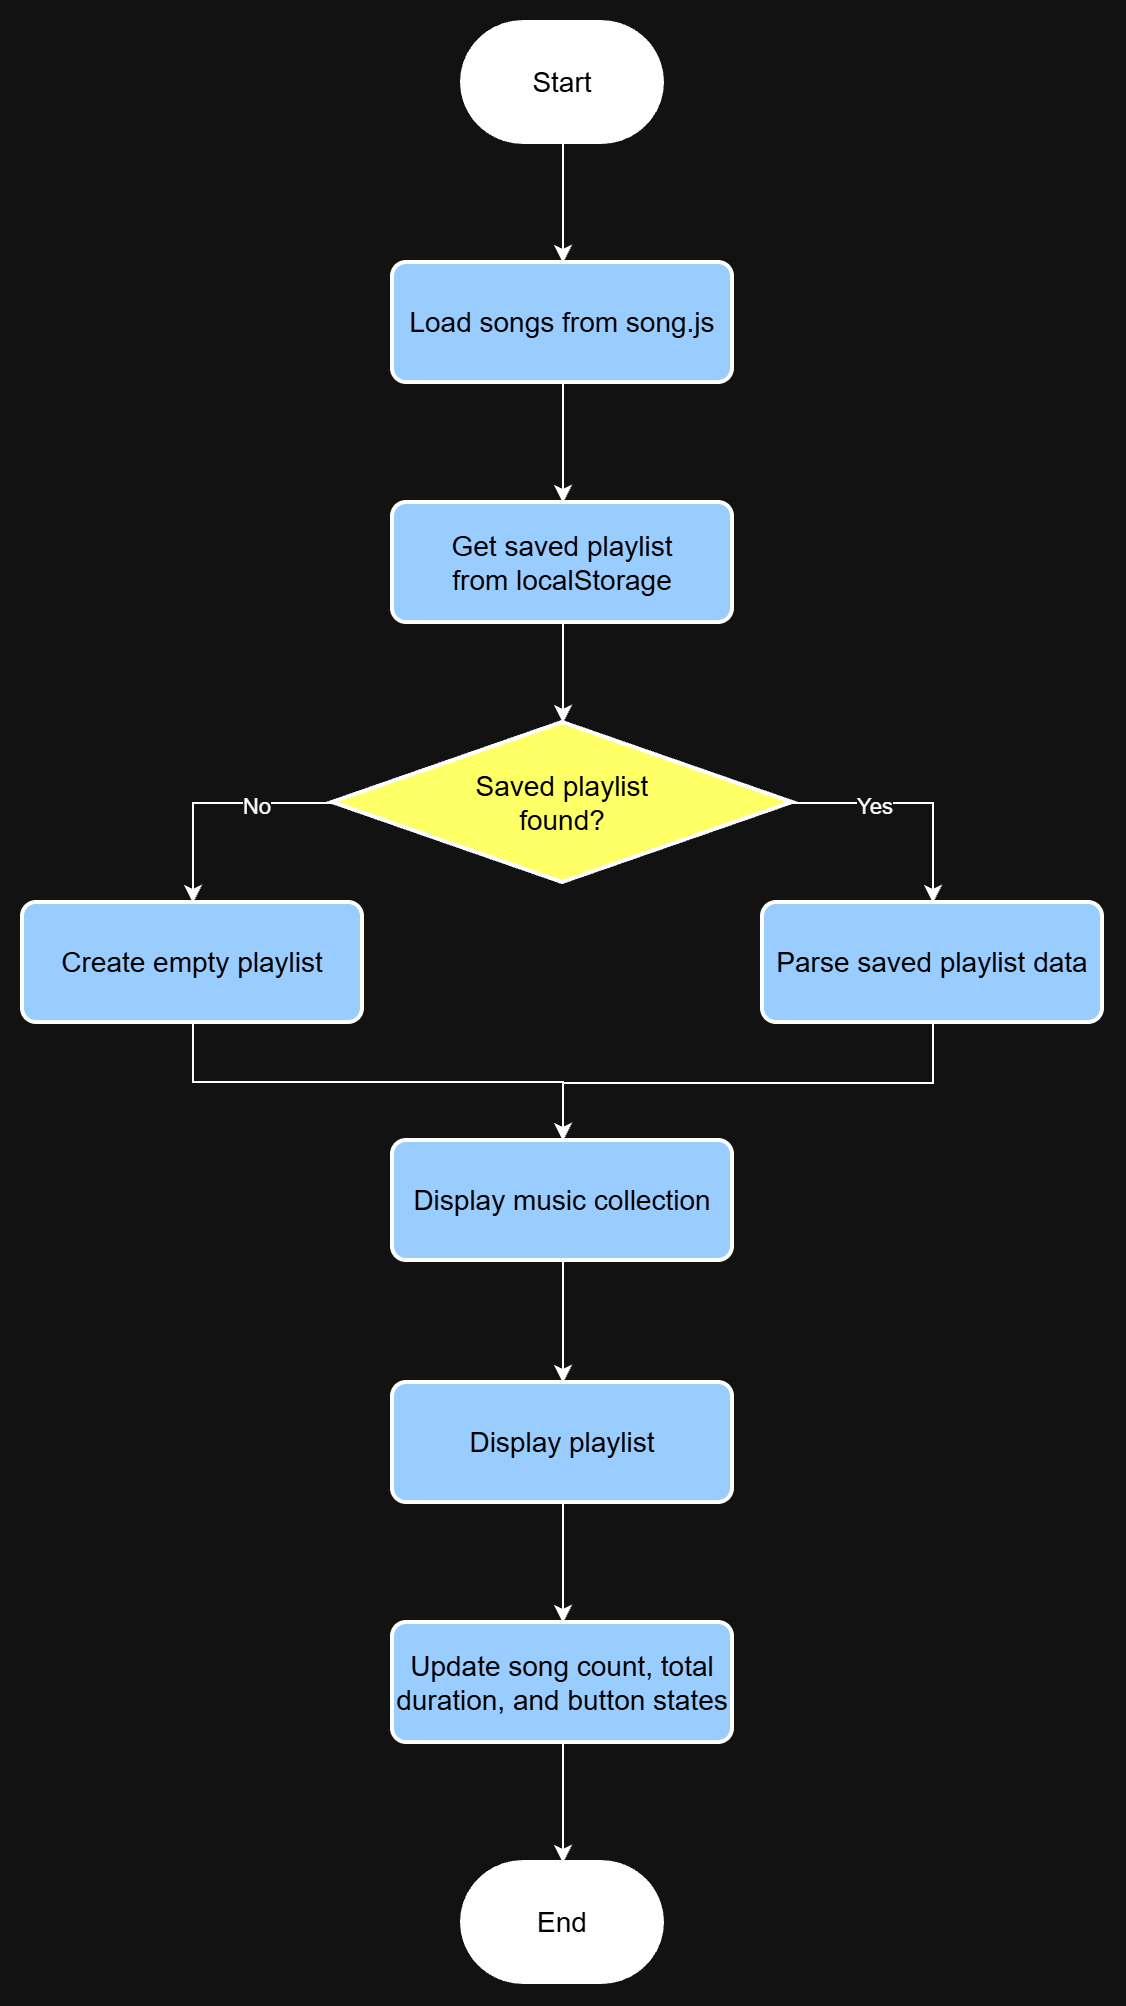

The diagram above was exported from draw.io. Its source (the exported page's mxGraphModel, read from the mxfile embedded in the PNG):
<mxGraphModel dx="742" dy="1025" grid="1" gridSize="10" guides="1" tooltips="1" connect="1" arrows="1" fold="1" page="1" pageScale="1" pageWidth="827" pageHeight="1169" math="0" shadow="0">
  <root>
    <mxCell id="0" />
    <mxCell id="1" parent="0" />
    <mxCell id="L8Gx522qpr6zTaYTQimu-3" edge="1" parent="1" source="L8Gx522qpr6zTaYTQimu-1" style="edgeStyle=orthogonalEdgeStyle;rounded=0;orthogonalLoop=1;jettySize=auto;html=1;entryX=0.5;entryY=0;entryDx=0;entryDy=0;defaultLabelBackgroundColor=page;" target="L8Gx522qpr6zTaYTQimu-4">
      <mxGeometry relative="1" as="geometry">
        <mxPoint x="420" y="610" as="targetPoint" />
      </mxGeometry>
    </mxCell>
    <mxCell id="L8Gx522qpr6zTaYTQimu-1" parent="1" style="strokeWidth=2;html=1;shape=mxgraph.flowchart.terminator;whiteSpace=wrap;gradientColor=none;fillStyle=solid;fillColor=light-dark(#FFFFFF,#FFFFFF);fontColor=light-dark(#000000,#000000);" value="&lt;font style=&quot;font-size: 14px;&quot;&gt;Start&lt;/font&gt;" vertex="1">
      <mxGeometry height="60" width="100" x="370" y="610" as="geometry" />
    </mxCell>
    <mxCell id="TNT8UBdcHn-d-jSRP9XA-2" edge="1" parent="1" source="L8Gx522qpr6zTaYTQimu-4" style="edgeStyle=orthogonalEdgeStyle;rounded=0;orthogonalLoop=1;jettySize=auto;html=1;entryX=0.5;entryY=0;entryDx=0;entryDy=0;defaultLabelBackgroundColor=page;" target="TNT8UBdcHn-d-jSRP9XA-1">
      <mxGeometry relative="1" as="geometry" />
    </mxCell>
    <mxCell id="L8Gx522qpr6zTaYTQimu-4" parent="1" style="rounded=1;whiteSpace=wrap;html=1;absoluteArcSize=1;arcSize=14;strokeWidth=2;fontColor=light-dark(#000000,#000000);fillColor=light-dark(#FFFFFF,#99CCFF);" value="&lt;font style=&quot;font-size: 14px;&quot;&gt;Load songs&amp;nbsp;&lt;span style=&quot;background-color: transparent;&quot;&gt;from&amp;nbsp;&lt;/span&gt;&lt;span style=&quot;background-color: transparent;&quot;&gt;song.js&lt;/span&gt;&lt;/font&gt;" vertex="1">
      <mxGeometry height="60" width="170" x="335" y="730" as="geometry" />
    </mxCell>
    <mxCell id="TNT8UBdcHn-d-jSRP9XA-1" parent="1" style="rounded=1;whiteSpace=wrap;html=1;absoluteArcSize=1;arcSize=14;strokeWidth=2;fillColor=light-dark(#FFFFFF,#99CCFF);fontColor=light-dark(#000000,#000000);" value="&lt;font style=&quot;font-size: 14px;&quot;&gt;Get saved playlist&lt;/font&gt;&lt;div&gt;&lt;font style=&quot;font-size: 14px;&quot;&gt;from localStorage&lt;/font&gt;&lt;/div&gt;" vertex="1">
      <mxGeometry height="60" width="170" x="335" y="850" as="geometry" />
    </mxCell>
    <mxCell id="TNT8UBdcHn-d-jSRP9XA-14" edge="1" parent="1" source="TNT8UBdcHn-d-jSRP9XA-3" style="edgeStyle=orthogonalEdgeStyle;rounded=0;orthogonalLoop=1;jettySize=auto;html=1;exitX=0;exitY=0.5;exitDx=0;exitDy=0;exitPerimeter=0;entryX=0.5;entryY=0;entryDx=0;entryDy=0;defaultLabelBackgroundColor=page;" target="TNT8UBdcHn-d-jSRP9XA-7">
      <mxGeometry relative="1" as="geometry" />
    </mxCell>
    <mxCell id="TNT8UBdcHn-d-jSRP9XA-17" connectable="0" parent="TNT8UBdcHn-d-jSRP9XA-14" style="edgeLabel;html=1;align=center;verticalAlign=middle;resizable=0;points=[];inheritText=1;defaultLabelBackgroundColor=page;" value="No" vertex="1">
      <mxGeometry relative="1" x="-0.3442" y="1" as="geometry">
        <mxPoint as="offset" />
      </mxGeometry>
    </mxCell>
    <mxCell id="TNT8UBdcHn-d-jSRP9XA-20" edge="1" parent="1" source="TNT8UBdcHn-d-jSRP9XA-3" style="edgeStyle=orthogonalEdgeStyle;rounded=0;orthogonalLoop=1;jettySize=auto;html=1;exitX=1;exitY=0.5;exitDx=0;exitDy=0;exitPerimeter=0;entryX=0.5;entryY=0;entryDx=0;entryDy=0;defaultLabelBackgroundColor=page;" target="TNT8UBdcHn-d-jSRP9XA-6">
      <mxGeometry relative="1" as="geometry" />
    </mxCell>
    <mxCell id="TNT8UBdcHn-d-jSRP9XA-21" connectable="0" parent="TNT8UBdcHn-d-jSRP9XA-20" style="edgeLabel;html=1;align=center;verticalAlign=middle;resizable=0;points=[];inheritText=1;defaultLabelBackgroundColor=page;" value="Yes" vertex="1">
      <mxGeometry relative="1" x="-0.3392" y="-1" as="geometry">
        <mxPoint as="offset" />
      </mxGeometry>
    </mxCell>
    <mxCell id="TNT8UBdcHn-d-jSRP9XA-3" parent="1" style="strokeWidth=2;html=1;shape=mxgraph.flowchart.decision;whiteSpace=wrap;fillColor=light-dark(#FFFFFF,#FFFF66);fontColor=light-dark(#000000,#000000);" value="&lt;font style=&quot;font-size: 14px;&quot;&gt;Saved&amp;nbsp;&lt;span style=&quot;background-color: transparent;&quot;&gt;playlist&lt;/span&gt;&lt;/font&gt;&lt;div&gt;&lt;span style=&quot;background-color: transparent;&quot;&gt;&lt;font style=&quot;font-size: 14px;&quot;&gt;found?&lt;/font&gt;&lt;/span&gt;&lt;/div&gt;" vertex="1">
      <mxGeometry height="80" width="230" x="305" y="960" as="geometry" />
    </mxCell>
    <mxCell id="TNT8UBdcHn-d-jSRP9XA-5" edge="1" parent="1" source="TNT8UBdcHn-d-jSRP9XA-1" style="edgeStyle=orthogonalEdgeStyle;rounded=0;orthogonalLoop=1;jettySize=auto;html=1;entryX=0.5;entryY=0;entryDx=0;entryDy=0;entryPerimeter=0;defaultLabelBackgroundColor=page;" target="TNT8UBdcHn-d-jSRP9XA-3">
      <mxGeometry relative="1" as="geometry" />
    </mxCell>
    <mxCell id="TNT8UBdcHn-d-jSRP9XA-22" edge="1" parent="1" source="TNT8UBdcHn-d-jSRP9XA-6" style="edgeStyle=orthogonalEdgeStyle;rounded=0;orthogonalLoop=1;jettySize=auto;html=1;entryX=0.5;entryY=0;entryDx=0;entryDy=0;defaultLabelBackgroundColor=page;" target="TNT8UBdcHn-d-jSRP9XA-8">
      <mxGeometry relative="1" as="geometry">
        <Array as="points">
          <mxPoint x="605" y="1140" />
          <mxPoint x="420" y="1140" />
        </Array>
      </mxGeometry>
    </mxCell>
    <mxCell id="TNT8UBdcHn-d-jSRP9XA-6" parent="1" style="rounded=1;whiteSpace=wrap;html=1;absoluteArcSize=1;arcSize=14;strokeWidth=2;fillColor=light-dark(#FFFFFF,#99CCFF);fontColor=light-dark(#000000,#000000);" value="&lt;font style=&quot;font-size: 14px;&quot;&gt;Parse saved playlist data&lt;/font&gt;" vertex="1">
      <mxGeometry height="60" width="170" x="520" y="1050" as="geometry" />
    </mxCell>
    <mxCell id="TNT8UBdcHn-d-jSRP9XA-23" edge="1" parent="1" source="TNT8UBdcHn-d-jSRP9XA-7" style="edgeStyle=orthogonalEdgeStyle;rounded=0;orthogonalLoop=1;jettySize=auto;html=1;exitX=0.5;exitY=1;exitDx=0;exitDy=0;entryX=0.5;entryY=0;entryDx=0;entryDy=0;defaultLabelBackgroundColor=page;" target="TNT8UBdcHn-d-jSRP9XA-8">
      <mxGeometry relative="1" as="geometry" />
    </mxCell>
    <mxCell id="TNT8UBdcHn-d-jSRP9XA-7" parent="1" style="rounded=1;whiteSpace=wrap;html=1;absoluteArcSize=1;arcSize=14;strokeWidth=2;fillColor=light-dark(#FFFFFF,#99CCFF);fontColor=light-dark(#000000,#000000);" value="&lt;font style=&quot;font-size: 14px;&quot;&gt;Create empty playlist&lt;/font&gt;" vertex="1">
      <mxGeometry height="60" width="170" x="150" y="1050" as="geometry" />
    </mxCell>
    <mxCell id="TNT8UBdcHn-d-jSRP9XA-24" edge="1" parent="1" source="TNT8UBdcHn-d-jSRP9XA-8" style="edgeStyle=orthogonalEdgeStyle;rounded=0;orthogonalLoop=1;jettySize=auto;html=1;entryX=0.5;entryY=0;entryDx=0;entryDy=0;defaultLabelBackgroundColor=page;" target="TNT8UBdcHn-d-jSRP9XA-9">
      <mxGeometry relative="1" as="geometry" />
    </mxCell>
    <mxCell id="TNT8UBdcHn-d-jSRP9XA-8" parent="1" style="rounded=1;whiteSpace=wrap;html=1;absoluteArcSize=1;arcSize=14;strokeWidth=2;fillColor=light-dark(#FFFFFF,#99CCFF);fontColor=light-dark(#000000,#000000);" value="&lt;font style=&quot;font-size: 14px;&quot;&gt;Display music collection&lt;/font&gt;" vertex="1">
      <mxGeometry height="60" width="170" x="335" y="1169" as="geometry" />
    </mxCell>
    <mxCell id="TNT8UBdcHn-d-jSRP9XA-25" edge="1" parent="1" source="TNT8UBdcHn-d-jSRP9XA-9" style="edgeStyle=orthogonalEdgeStyle;rounded=0;orthogonalLoop=1;jettySize=auto;html=1;entryX=0.5;entryY=0;entryDx=0;entryDy=0;defaultLabelBackgroundColor=page;" target="TNT8UBdcHn-d-jSRP9XA-10">
      <mxGeometry relative="1" as="geometry" />
    </mxCell>
    <mxCell id="TNT8UBdcHn-d-jSRP9XA-9" parent="1" style="rounded=1;whiteSpace=wrap;html=1;absoluteArcSize=1;arcSize=14;strokeWidth=2;fillColor=light-dark(#FFFFFF,#99CCFF);fontColor=light-dark(#000000,#000000);" value="&lt;font style=&quot;font-size: 14px;&quot;&gt;Display playlist&lt;/font&gt;" vertex="1">
      <mxGeometry height="60" width="170" x="335" y="1290" as="geometry" />
    </mxCell>
    <mxCell id="TNT8UBdcHn-d-jSRP9XA-10" parent="1" style="rounded=1;whiteSpace=wrap;html=1;absoluteArcSize=1;arcSize=14;strokeWidth=2;fillColor=light-dark(#FFFFFF,#99CCFF);fontColor=light-dark(#000000,#000000);" value="&lt;font style=&quot;font-size: 14px;&quot;&gt;Update song count, total duration, and button states&lt;/font&gt;" vertex="1">
      <mxGeometry height="60" width="170" x="335" y="1410" as="geometry" />
    </mxCell>
    <mxCell id="TNT8UBdcHn-d-jSRP9XA-11" parent="1" style="strokeWidth=2;html=1;shape=mxgraph.flowchart.terminator;whiteSpace=wrap;fillColor=light-dark(#FFFFFF,#FFFFFF);fontColor=light-dark(#000000,#000000);" value="&lt;font style=&quot;font-size: 14px;&quot;&gt;End&lt;/font&gt;" vertex="1">
      <mxGeometry height="60" width="100" x="370" y="1530" as="geometry" />
    </mxCell>
    <mxCell id="TNT8UBdcHn-d-jSRP9XA-26" edge="1" parent="1" source="TNT8UBdcHn-d-jSRP9XA-10" style="edgeStyle=orthogonalEdgeStyle;rounded=0;orthogonalLoop=1;jettySize=auto;html=1;entryX=0.5;entryY=0;entryDx=0;entryDy=0;entryPerimeter=0;defaultLabelBackgroundColor=page;" target="TNT8UBdcHn-d-jSRP9XA-11">
      <mxGeometry relative="1" as="geometry" />
    </mxCell>
  </root>
</mxGraphModel>